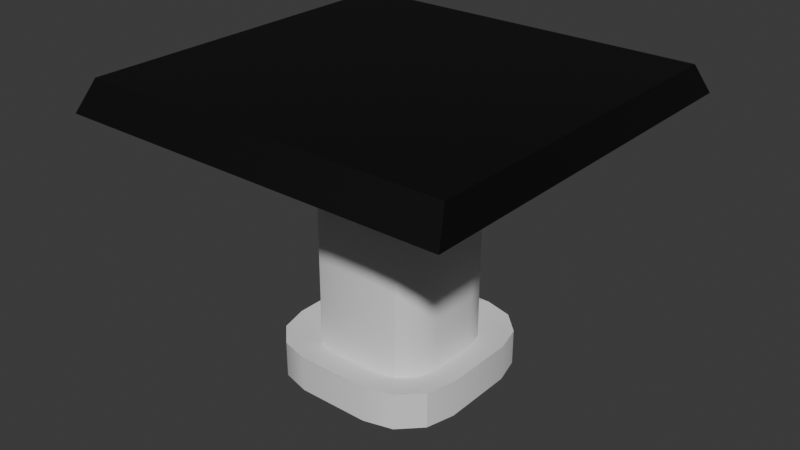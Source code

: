 # Source: table_little.blend  (saved by Blender 4.0.36; exported with 4.5.12 LTS)
import bpy
from mathutils import Matrix  # noqa: F401  (used for matrix-valued properties, if any)

bpy.ops.wm.read_factory_settings(use_empty=True)
scene = bpy.context.scene
scene.name = 'Scene'

# ---- collections
col_collection = bpy.data.collections.new('Collection'); scene.collection.children.link(col_collection)

# ---- materials (node trees are filled in below, after node groups)
mat_material_001 = bpy.data.materials.new('Material.001')
mat_material_001.use_transparent_shadow = False
mat_material_002 = bpy.data.materials.new('Material.002')
mat_material_002.use_transparent_shadow = False

# ---- node groups
ng_auto_smooth = bpy.data.node_groups.new('Auto Smooth', 'GeometryNodeTree')
_s = ng_auto_smooth.interface.new_socket(name='Geometry', in_out='OUTPUT', socket_type='NodeSocketGeometry')
_s = ng_auto_smooth.interface.new_socket(name='Geometry', in_out='INPUT', socket_type='NodeSocketGeometry')
_s = ng_auto_smooth.interface.new_socket(name='Angle', in_out='INPUT', socket_type='NodeSocketFloat')
_s.subtype = 'ANGLE'
_s.min_value = 0.0
_s.max_value = 3.142
ng_auto_smooth.is_modifier = True
_N = ng_auto_smooth.nodes; _L = ng_auto_smooth.links
n0 = _N.new('NodeGroupOutput'); n0.name = 'Group Output'; n0.location = (480, -100)
n1 = _N.new('NodeGroupInput'); n1.name = 'Group Input'; n1.location = (-420, -300)
n2 = _N.new('NodeGroupInput'); n2.name = 'Group Input.001'; n2.location = (-60, -100)
n3 = _N.new('GeometryNodeSetShadeSmooth'); n3.name = 'Set Shade Smooth'; n3.location = (120, -100)
n3.domain = 'EDGE'
n4 = _N.new('GeometryNodeSetShadeSmooth'); n4.name = 'Set Shade Smooth.001'; n4.location = (300, -100)
n5 = _N.new('GeometryNodeInputMeshEdgeAngle'); n5.name = 'Edge Angle'; n5.location = (-420, -220)
n6 = _N.new('GeometryNodeInputEdgeSmooth'); n6.name = 'Is Edge Smooth'; n6.location = (-60, -160)
n7 = _N.new('GeometryNodeInputShadeSmooth'); n7.name = 'Is Face Smooth'; n7.location = (-240, -340)
n8 = _N.new('FunctionNodeBooleanMath'); n8.name = 'Boolean Math'; n8.location = (-60, -220)
n9 = _N.new('FunctionNodeCompare'); n9.name = 'Compare'; n9.location = (-240, -180)
n9.operation = 'LESS_EQUAL'
_L.new(n5.outputs[0], n9.inputs[0])
_L.new(n4.outputs[0], n0.inputs[0])
_L.new(n1.outputs[1], n9.inputs[1])
_L.new(n9.outputs[0], n8.inputs[0])
_L.new(n7.outputs[0], n8.inputs[1])
_L.new(n2.outputs[0], n3.inputs[0])
_L.new(n6.outputs[0], n3.inputs[1])
_L.new(n3.outputs[0], n4.inputs[0])
_L.new(n8.outputs[0], n3.inputs[2])
n0.is_active_output = True

# ---- material node trees
mat_material_001.use_nodes = True; mat_material_001.node_tree.nodes.clear()
_N = mat_material_001.node_tree.nodes; _L = mat_material_001.node_tree.links
n0 = _N.new('ShaderNodeBsdfPrincipled'); n0.name = 'Principled BSDF'; n0.location = (10, 300)
n0.inputs[0].default_value = (0.001758, 0.001758, 0.001758, 1.0)
n0.inputs[3].default_value = 1.45
n1 = _N.new('ShaderNodeOutputMaterial'); n1.name = 'Material Output'; n1.location = (300, 300)
_L.new(n0.outputs[0], n1.inputs[0])
n1.is_active_output = True
mat_material_002.use_nodes = True; mat_material_002.node_tree.nodes.clear()
_N = mat_material_002.node_tree.nodes; _L = mat_material_002.node_tree.links
n0 = _N.new('ShaderNodeBsdfPrincipled'); n0.name = 'Principled BSDF'; n0.location = (10, 300)
n0.inputs[3].default_value = 1.45
n1 = _N.new('ShaderNodeOutputMaterial'); n1.name = 'Material Output'; n1.location = (300, 300)
_L.new(n0.outputs[0], n1.inputs[0])
n1.is_active_output = True

# ---- world
world_world = bpy.data.worlds.new('World'); scene.world = world_world
world_world.use_nodes = True; world_world.node_tree.nodes.clear()
_N = world_world.node_tree.nodes; _L = world_world.node_tree.links
n0 = _N.new('ShaderNodeOutputWorld'); n0.name = 'World Output'; n0.location = (300, 300)
n1 = _N.new('ShaderNodeBackground'); n1.name = 'Background'; n1.location = (10, 300)
n1.inputs[0].default_value = (0.05088, 0.05088, 0.05088, 1.0)
_L.new(n1.outputs[0], n0.inputs[0])
n0.is_active_output = True
world_world.color = (0.05088, 0.05088, 0.05088)
world_world.use_sun_shadow = False
world_world.sun_shadow_jitter_overblur = 0.0

# ---- meshes
me_cube_001 = bpy.data.meshes.new('Cube.001')
me_cube_001.from_pydata([(1.163, -1.145, -16.63), (1.221, -1.256, -14.19), (-1.157, -1.145, -16.63), (-1.215, -1.256, -14.19), (1.163, 1.068, -16.63), (1.221, 1.179, -14.19), (-1.157, 1.068, -16.63), (-1.215, 1.179, -14.19), (-1.215, -0.4484, -14.19), (1.221, -0.4484, -14.19), (-1.215, 0.3714, -14.19), (1.221, 0.3714, -14.19), (0.4062, -1.256, -14.19), (0.4062, 1.179, -14.19), (0.2816, -0.415, 5.454), (0.1569, 0.3714, 5.513), (-0.407, -1.256, -14.19), (-0.407, 1.179, -14.19), (0.4062, -0.1992, 5.47), (0.2816, 0.338, 5.51), (0.3728, -0.3238, 5.461), (0.4062, 0.1221, 5.494), (0.1569, -0.4484, 5.452), (0.3728, 0.2467, 5.504), (0.4062, -0.1992, -14.19), (0.1569, -0.4484, -14.19), (0.4062, -0.6977, -14.19), (0.6554, -0.4484, -14.19), (0.3728, -0.3238, -14.19), (0.2816, -0.415, -14.19), (0.1569, 0.3714, -14.19), (0.4062, 0.1221, -14.19), (0.6554, 0.3714, -14.19), (0.4062, 0.6206, -14.19), (0.2816, 0.338, -14.19), (0.3728, 0.2467, -14.19), (-0.1577, -0.4484, -14.19), (-0.407, -0.1992, -14.19), (-0.6562, -0.4484, -14.19), (-0.407, -0.6977, -14.19), (-0.2824, -0.415, -14.19), (-0.3736, -0.3238, -14.19), (-0.407, 0.1221, -14.19), (-0.1577, 0.3714, -14.19), (-0.407, 0.6206, -14.19), (-0.6562, 0.3714, -14.19), (-0.3736, 0.2467, -14.19), (-0.2824, 0.338, -14.19), (0.1569, -0.4484, 7.579), (0.4062, -0.1992, 7.579), (0.2816, -0.415, 7.579), (0.3728, -0.3238, 7.579), (0.4062, 0.1221, 7.579), (0.1569, 0.3714, 7.579), (0.3728, 0.2467, 7.579), (0.2816, 0.338, 7.579), (-0.407, -0.1992, 7.579), (-0.1577, -0.4484, 7.579), (-0.3736, -0.3238, 7.579), (-0.2824, -0.415, 7.579), (-0.1577, 0.3714, 7.579), (-0.407, 0.1221, 7.579), (-0.2824, 0.338, 7.579), (-0.3736, 0.2467, 7.579), (-0.3736, 0.2467, 5.513), (-0.2824, 0.338, 5.513), (-0.407, 0.1221, 5.513), (-0.1577, 0.3714, 5.513), (-0.3736, -0.3238, 5.505), (-0.1577, -0.4484, 5.483), (-0.407, -0.1992, 5.509), (-0.2824, -0.415, 5.496), (0.4095, -0.5858, 4.963), (0.5421, -0.4532, 4.973), (-0.5429, 0.3762, 5.049), (-0.5914, 0.195, 5.049), (0.4095, 0.5088, 5.045), (0.2283, 0.5573, 5.049), (-0.2291, 0.5573, 8.052), (-0.2291, 0.5573, 5.049), (0.5906, -0.272, 4.987), (0.5906, 0.195, 5.021), (-0.4103, 0.5088, 8.052), (-0.4103, 0.5088, 5.049), (0.5421, 0.3762, 5.035), (0.2283, -0.6344, 4.96), (0.5906, 0.195, 8.052), (0.2283, -0.6344, 8.052), (-0.5429, 0.3762, 8.052), (-0.5914, 0.195, 8.052), (0.5421, 0.3762, 8.052), (0.4095, 0.5088, 8.052), (0.2283, 0.5573, 8.052), (0.4095, -0.5858, 8.052), (0.5421, -0.4532, 8.052), (0.5906, -0.272, 8.052), (-0.2291, -0.6344, 5.006), (-0.2291, -0.6344, 8.052), (-0.4103, -0.5858, 8.052), (-0.5429, -0.4532, 8.052), (-0.5914, -0.272, 8.052), (-0.5429, -0.4532, 5.037), (-0.5914, -0.272, 5.042), (-0.4103, -0.5858, 5.024)], [], [(0, 1, 12, 16, 3, 2), (2, 3, 8, 10, 7, 6), (6, 7, 17, 13, 5, 4), (4, 5, 11, 9, 1, 0), (2, 6, 4, 0), (48, 50, 51, 49, 52, 54, 55, 53, 60, 62, 63, 61, 56, 58, 59, 57), (12, 26, 25, 36, 39, 16), (24, 31, 21, 18), (38, 37, 42, 45, 10, 8), (17, 44, 43, 30, 33, 13), (36, 25, 22, 69), (7, 10, 45, 44, 17), (30, 43, 67, 15), (42, 37, 70, 66), (9, 27, 26, 12, 1), (16, 39, 38, 8, 3), (13, 33, 32, 11, 5), (24, 28, 29, 25, 26, 27), (30, 34, 35, 31, 32, 33), (36, 40, 41, 37, 38, 39), (42, 46, 47, 43, 44, 45), (42, 66, 64, 46), (46, 64, 65, 47), (47, 65, 67, 43), (65, 64, 74, 83), (14, 20, 73, 72), (51, 50, 93, 94), (63, 62, 82, 88), (56, 61, 89, 100), (66, 70, 102, 75), (36, 69, 71, 40), (40, 71, 68, 41), (41, 68, 70, 37), (11, 32, 31, 24, 27, 9), (14, 22, 25, 29), (23, 21, 31, 35), (20, 14, 29, 28), (19, 23, 35, 34), (18, 20, 28, 24), (61, 63, 88, 89), (15, 19, 34, 30), (50, 48, 87, 93), (71, 69, 96, 103), (23, 19, 76, 84), (70, 68, 101, 102), (18, 21, 81, 80), (58, 56, 100, 99), (60, 53, 92, 78), (53, 55, 91, 92), (68, 71, 103, 101), (86, 81, 84, 90), (90, 84, 76, 91), (91, 76, 77, 92), (87, 85, 72, 93), (93, 72, 73, 94), (94, 73, 80, 95), (80, 81, 86, 95), (74, 75, 89, 88), (83, 74, 88, 82), (77, 79, 78, 92), (79, 83, 82, 78), (96, 85, 87, 97), (101, 103, 98, 99), (102, 101, 99, 100), (103, 96, 97, 98), (75, 102, 100, 89), (52, 49, 95, 86), (20, 18, 80, 73), (15, 67, 79, 77), (62, 60, 78, 82), (21, 23, 84, 81), (49, 51, 94, 95), (67, 65, 83, 79), (54, 52, 86, 90), (22, 14, 72, 85), (48, 57, 97, 87), (57, 59, 98, 97), (64, 66, 75, 74), (55, 54, 90, 91), (59, 58, 99, 98), (19, 15, 77, 76), (69, 22, 85, 96)])
me_cube_001.polygons.foreach_set('use_smooth', [True] * 82)
me_cube_001.polygons.foreach_set('material_index', [0, 0, 0, 0, 0, 1, 0, 1, 0, 0, 1, 0, 1, 1, 0, 0, 0, 0, 0, 0, 0, 1, 1, 1, 1, 1, 1, 1, 1, 1, 1, 1, 1, 0, 1, 1, 1, 1, 1, 1, 1, 1, 1, 1, 1, 1, 1, 1, 1, 1, 1, 1, 1, 1, 1, 1, 1, 1, 1, 1, 1, 1, 1, 1, 1, 1, 1, 1, 1, 1, 1, 1, 1, 1, 1, 1, 1, 1, 1, 1, 1, 1])
_uv = me_cube_001.uv_layers.new(name='UVMap')
_uv.uv.foreach_set('vector', [0.375, 0.0, 0.625, 0.0, 0.625, 0.08361, 0.625, 0.1671, 0.625, 0.25, 0.375, 0.25, 0.375, 0.25, 0.625, 0.25, 0.625, 0.3329, 0.625, 0.4171, 0.625, 0.5, 0.375, 0.5, 0.375, 0.5, 0.625, 0.5, 0.625, 0.5829, 0.625, 0.6664, 0.625, 0.75, 0.375, 0.75, 0.375, 0.75, 0.625, 0.75, 0.625, 0.8329, 0.625, 0.9171, 0.625, 1.0, 0.375, 1.0, 0.125, 0.5, 0.375, 0.5, 0.375, 0.75, 0.125, 0.75, 0.7921, 0.6408, 0.7909, 0.6536, 0.7793, 0.6652, 0.7665, 0.6664, 0.7335, 0.6664, 0.7207, 0.6652, 0.7091, 0.6536, 0.7079, 0.6408, 0.7079, 0.6085, 0.7091, 0.5957, 0.7207, 0.5841, 0.7335, 0.5829, 0.7665, 0.5829, 0.7793, 0.5841, 0.7909, 0.5957, 0.7921, 0.6085, 0.875, 0.6664, 0.8176, 0.6664, 0.7921, 0.6408, 0.7921, 0.6085, 0.8176, 0.5829, 0.875, 0.5829, 0.7665, 0.6664, 0.7335, 0.6664, 0.7335, 0.6664, 0.7665, 0.6664, 0.7921, 0.5574, 0.7665, 0.5829, 0.7335, 0.5829, 0.7079, 0.5574, 0.7079, 0.5, 0.7921, 0.5, 0.625, 0.5829, 0.6824, 0.5829, 0.7079, 0.6085, 0.7079, 0.6408, 0.6824, 0.6664, 0.625, 0.6664, 0.7921, 0.6085, 0.7921, 0.6408, 0.7921, 0.6408, 0.7921, 0.6085, 0.625, 0.5, 0.7079, 0.5, 0.7079, 0.5574, 0.6824, 0.5829, 0.625, 0.5829, 0.7079, 0.6408, 0.7079, 0.6085, 0.7079, 0.6085, 0.7079, 0.6408, 0.7335, 0.5829, 0.7665, 0.5829, 0.7665, 0.5829, 0.7335, 0.5829, 0.7921, 0.75, 0.7921, 0.692, 0.8176, 0.6664, 0.875, 0.6664, 0.875, 0.75, 0.875, 0.5829, 0.8176, 0.5829, 0.7921, 0.5574, 0.7921, 0.5, 0.875, 0.5, 0.625, 0.6664, 0.6824, 0.6664, 0.7079, 0.692, 0.7079, 0.75, 0.625, 0.75, 0.7665, 0.6664, 0.7793, 0.6664, 0.7886, 0.6664, 0.7921, 0.6664, 0.8176, 0.6664, 0.7921, 0.692, 0.7079, 0.6408, 0.7079, 0.6536, 0.7079, 0.663, 0.7079, 0.6664, 0.7079, 0.692, 0.6824, 0.6664, 0.7921, 0.6085, 0.7921, 0.5957, 0.7921, 0.5864, 0.7921, 0.5829, 0.7921, 0.5574, 0.8176, 0.5829, 0.7335, 0.5829, 0.7207, 0.5829, 0.7114, 0.5829, 0.7079, 0.5829, 0.6824, 0.5829, 0.7079, 0.5574, 0.7335, 0.5829, 0.7335, 0.5829, 0.7207, 0.584, 0.7207, 0.5829, 0.7207, 0.5829, 0.7207, 0.584, 0.709, 0.5957, 0.7079, 0.5957, 0.7079, 0.5957, 0.709, 0.5957, 0.7079, 0.6085, 0.7079, 0.6085, 0.709, 0.5957, 0.7207, 0.584, 0.7207, 0.584, 0.709, 0.5957, 0.791, 0.6536, 0.7793, 0.6654, 0.7793, 0.6654, 0.791, 0.6536, 0.7793, 0.6652, 0.7909, 0.6536, 0.7909, 0.6536, 0.7793, 0.6652, 0.7207, 0.5841, 0.7091, 0.5957, 0.7091, 0.5957, 0.7207, 0.5841, 0.7665, 0.5829, 0.7335, 0.5829, 0.7335, 0.5829, 0.7665, 0.5829, 0.7335, 0.5829, 0.7665, 0.5829, 0.7665, 0.5829, 0.7335, 0.5829, 0.7921, 0.6085, 0.7921, 0.6085, 0.791, 0.5957, 0.7921, 0.5957, 0.7921, 0.5957, 0.791, 0.5957, 0.7793, 0.584, 0.7793, 0.5829, 0.7793, 0.5829, 0.7793, 0.584, 0.7665, 0.5829, 0.7665, 0.5829, 0.7079, 0.75, 0.7079, 0.692, 0.7335, 0.6664, 0.7665, 0.6664, 0.7921, 0.692, 0.7921, 0.75, 0.791, 0.6536, 0.7921, 0.6408, 0.7921, 0.6408, 0.7921, 0.6536, 0.7207, 0.6654, 0.7335, 0.6664, 0.7335, 0.6664, 0.7207, 0.6664, 0.7793, 0.6654, 0.791, 0.6536, 0.7921, 0.6536, 0.7793, 0.6664, 0.709, 0.6536, 0.7207, 0.6654, 0.7207, 0.6664, 0.7079, 0.6536, 0.7665, 0.6664, 0.7793, 0.6654, 0.7793, 0.6664, 0.7665, 0.6664, 0.7335, 0.5829, 0.7207, 0.5841, 0.7207, 0.5841, 0.7335, 0.5829, 0.7079, 0.6408, 0.709, 0.6536, 0.7079, 0.6536, 0.7079, 0.6408, 0.7909, 0.6536, 0.7921, 0.6408, 0.7921, 0.6408, 0.7909, 0.6536, 0.791, 0.5957, 0.7921, 0.6085, 0.7921, 0.6085, 0.791, 0.5957, 0.7207, 0.6654, 0.709, 0.6536, 0.709, 0.6536, 0.7207, 0.6654, 0.7665, 0.5829, 0.7793, 0.584, 0.7793, 0.584, 0.7665, 0.5829, 0.7665, 0.6664, 0.7335, 0.6664, 0.7335, 0.6664, 0.7665, 0.6664, 0.7793, 0.5841, 0.7665, 0.5829, 0.7665, 0.5829, 0.7793, 0.5841, 0.7079, 0.6085, 0.7079, 0.6408, 0.7079, 0.6408, 0.7079, 0.6085, 0.7079, 0.6408, 0.7091, 0.6536, 0.7091, 0.6536, 0.7079, 0.6408, 0.7793, 0.584, 0.791, 0.5957, 0.791, 0.5957, 0.7793, 0.584, 0.7335, 0.6664, 0.7335, 0.6664, 0.7207, 0.6654, 0.7207, 0.6652, 0.7207, 0.6652, 0.7207, 0.6654, 0.709, 0.6536, 0.7091, 0.6536, 0.7091, 0.6536, 0.709, 0.6536, 0.7079, 0.6408, 0.7079, 0.6408, 0.7921, 0.6408, 0.7921, 0.6408, 0.791, 0.6536, 0.7909, 0.6536, 0.7909, 0.6536, 0.791, 0.6536, 0.7793, 0.6654, 0.7793, 0.6652, 0.7793, 0.6652, 0.7793, 0.6654, 0.7665, 0.6664, 0.7665, 0.6664, 0.7665, 0.6664, 0.7335, 0.6664, 0.7335, 0.6664, 0.7665, 0.6664, 0.7207, 0.584, 0.7335, 0.5829, 0.7335, 0.5829, 0.7207, 0.5841, 0.709, 0.5957, 0.7207, 0.584, 0.7207, 0.5841, 0.7091, 0.5957, 0.7079, 0.6408, 0.7079, 0.6085, 0.7079, 0.6085, 0.7079, 0.6408, 0.7079, 0.6085, 0.709, 0.5957, 0.7091, 0.5957, 0.7079, 0.6085, 0.7921, 0.6085, 0.7921, 0.6408, 0.7921, 0.6408, 0.7921, 0.6085, 0.7793, 0.584, 0.791, 0.5957, 0.7909, 0.5957, 0.7793, 0.5841, 0.7665, 0.5829, 0.7793, 0.584, 0.7793, 0.5841, 0.7665, 0.5829, 0.791, 0.5957, 0.7921, 0.6085, 0.7921, 0.6085, 0.7909, 0.5957, 0.7335, 0.5829, 0.7665, 0.5829, 0.7665, 0.5829, 0.7335, 0.5829, 0.7335, 0.6664, 0.7665, 0.6664, 0.7665, 0.6664, 0.7335, 0.6664, 0.7793, 0.6654, 0.7665, 0.6664, 0.7665, 0.6664, 0.7793, 0.6654, 0.7079, 0.6408, 0.7079, 0.6085, 0.7079, 0.6085, 0.7079, 0.6408, 0.7091, 0.5957, 0.7079, 0.6085, 0.7079, 0.6085, 0.7091, 0.5957, 0.7335, 0.6664, 0.7207, 0.6654, 0.7207, 0.6654, 0.7335, 0.6664, 0.7665, 0.6664, 0.7793, 0.6652, 0.7793, 0.6652, 0.7665, 0.6664, 0.7079, 0.6085, 0.709, 0.5957, 0.709, 0.5957, 0.7079, 0.6085, 0.7207, 0.6652, 0.7335, 0.6664, 0.7335, 0.6664, 0.7207, 0.6652, 0.7921, 0.6408, 0.791, 0.6536, 0.791, 0.6536, 0.7921, 0.6408, 0.7921, 0.6408, 0.7921, 0.6085, 0.7921, 0.6085, 0.7921, 0.6408, 0.7921, 0.6085, 0.7909, 0.5957, 0.7909, 0.5957, 0.7921, 0.6085, 0.7207, 0.584, 0.7335, 0.5829, 0.7335, 0.5829, 0.7207, 0.584, 0.7091, 0.6536, 0.7207, 0.6652, 0.7207, 0.6652, 0.7091, 0.6536, 0.7909, 0.5957, 0.7793, 0.5841, 0.7793, 0.5841, 0.7909, 0.5957, 0.709, 0.6536, 0.7079, 0.6408, 0.7079, 0.6408, 0.709, 0.6536, 0.7921, 0.6085, 0.7921, 0.6408, 0.7921, 0.6408, 0.7921, 0.6085])
me_cube_001.materials.append(mat_material_001)
me_cube_001.materials.append(mat_material_002)
me_cube_001.update()

# ---- objects
ob_cube = bpy.data.objects.new('Cube', me_cube_001)

# ---- transforms, parenting, visibility, modifiers, constraints
ob_cube.location = (0.0, 0.0, 0.0)
ob_cube.scale = (2.47, 2.47, -0.1851)
_m = ob_cube.modifiers.new('Auto Smooth', 'NODES')
_m.node_group = ng_auto_smooth
_gi = [s.identifier for s in ng_auto_smooth.interface.items_tree if s.item_type == 'SOCKET' and s.in_out == 'INPUT']
_m[_gi[1]] = 0.5236  # Angle

# ---- collection membership
col_collection.objects.link(ob_cube)

# ---- scene / render settings (as saved in the file)
scene.frame_start = 1; scene.frame_end = 250; scene.frame_set(1)
scene.render.engine = 'BLENDER_EEVEE_NEXT'
scene.cycles.sampling_pattern = 'TABULATED_SOBOL'
bpy.context.view_layer.update()

# ---- added for rendering (the .blend has no active camera and no usable light): camera, sun
cam_auto = bpy.data.cameras.new('AutoCamera')
cam_auto.lens = 50.0
cam_auto.sensor_width = 36.0
cam_auto.clip_end = 1000.0
ob_auto_camera = bpy.data.objects.new('AutoCamera', cam_auto)
scene.collection.objects.link(ob_auto_camera)
ob_auto_camera.location = (8.94384, -10.8191, 7.94333)
ob_auto_camera.rotation_euler = (1.09748, -7.21219e-08, 0.694738)
scene.camera = ob_auto_camera
light_auto_sun = bpy.data.lights.new('AutoSun', 'SUN')
light_auto_sun.energy = 3.0
light_auto_sun.angle = 0.0523599
ob_auto_sun = bpy.data.objects.new('AutoSun', light_auto_sun)
scene.collection.objects.link(ob_auto_sun)
ob_auto_sun.rotation_euler = (0.872665, 0.174533, 0.523599)
bpy.context.view_layer.update()
